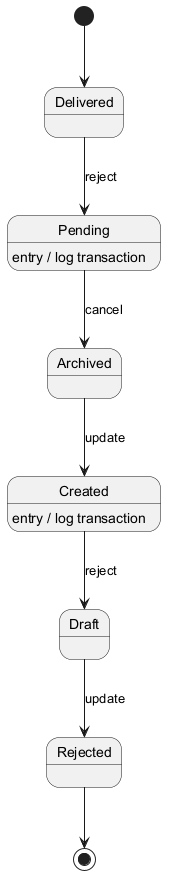

The diagram above was rendered by PlantUML. Its source (embedded in the PNG):
@startuml

[*] --> Delivered
Delivered --> Pending : reject
Pending --> Archived : cancel
Pending : entry / log transaction
Archived --> Created : update
Created --> Draft : reject
Created : entry / log transaction
Draft --> Rejected : update
Rejected --> [*]
@enduml